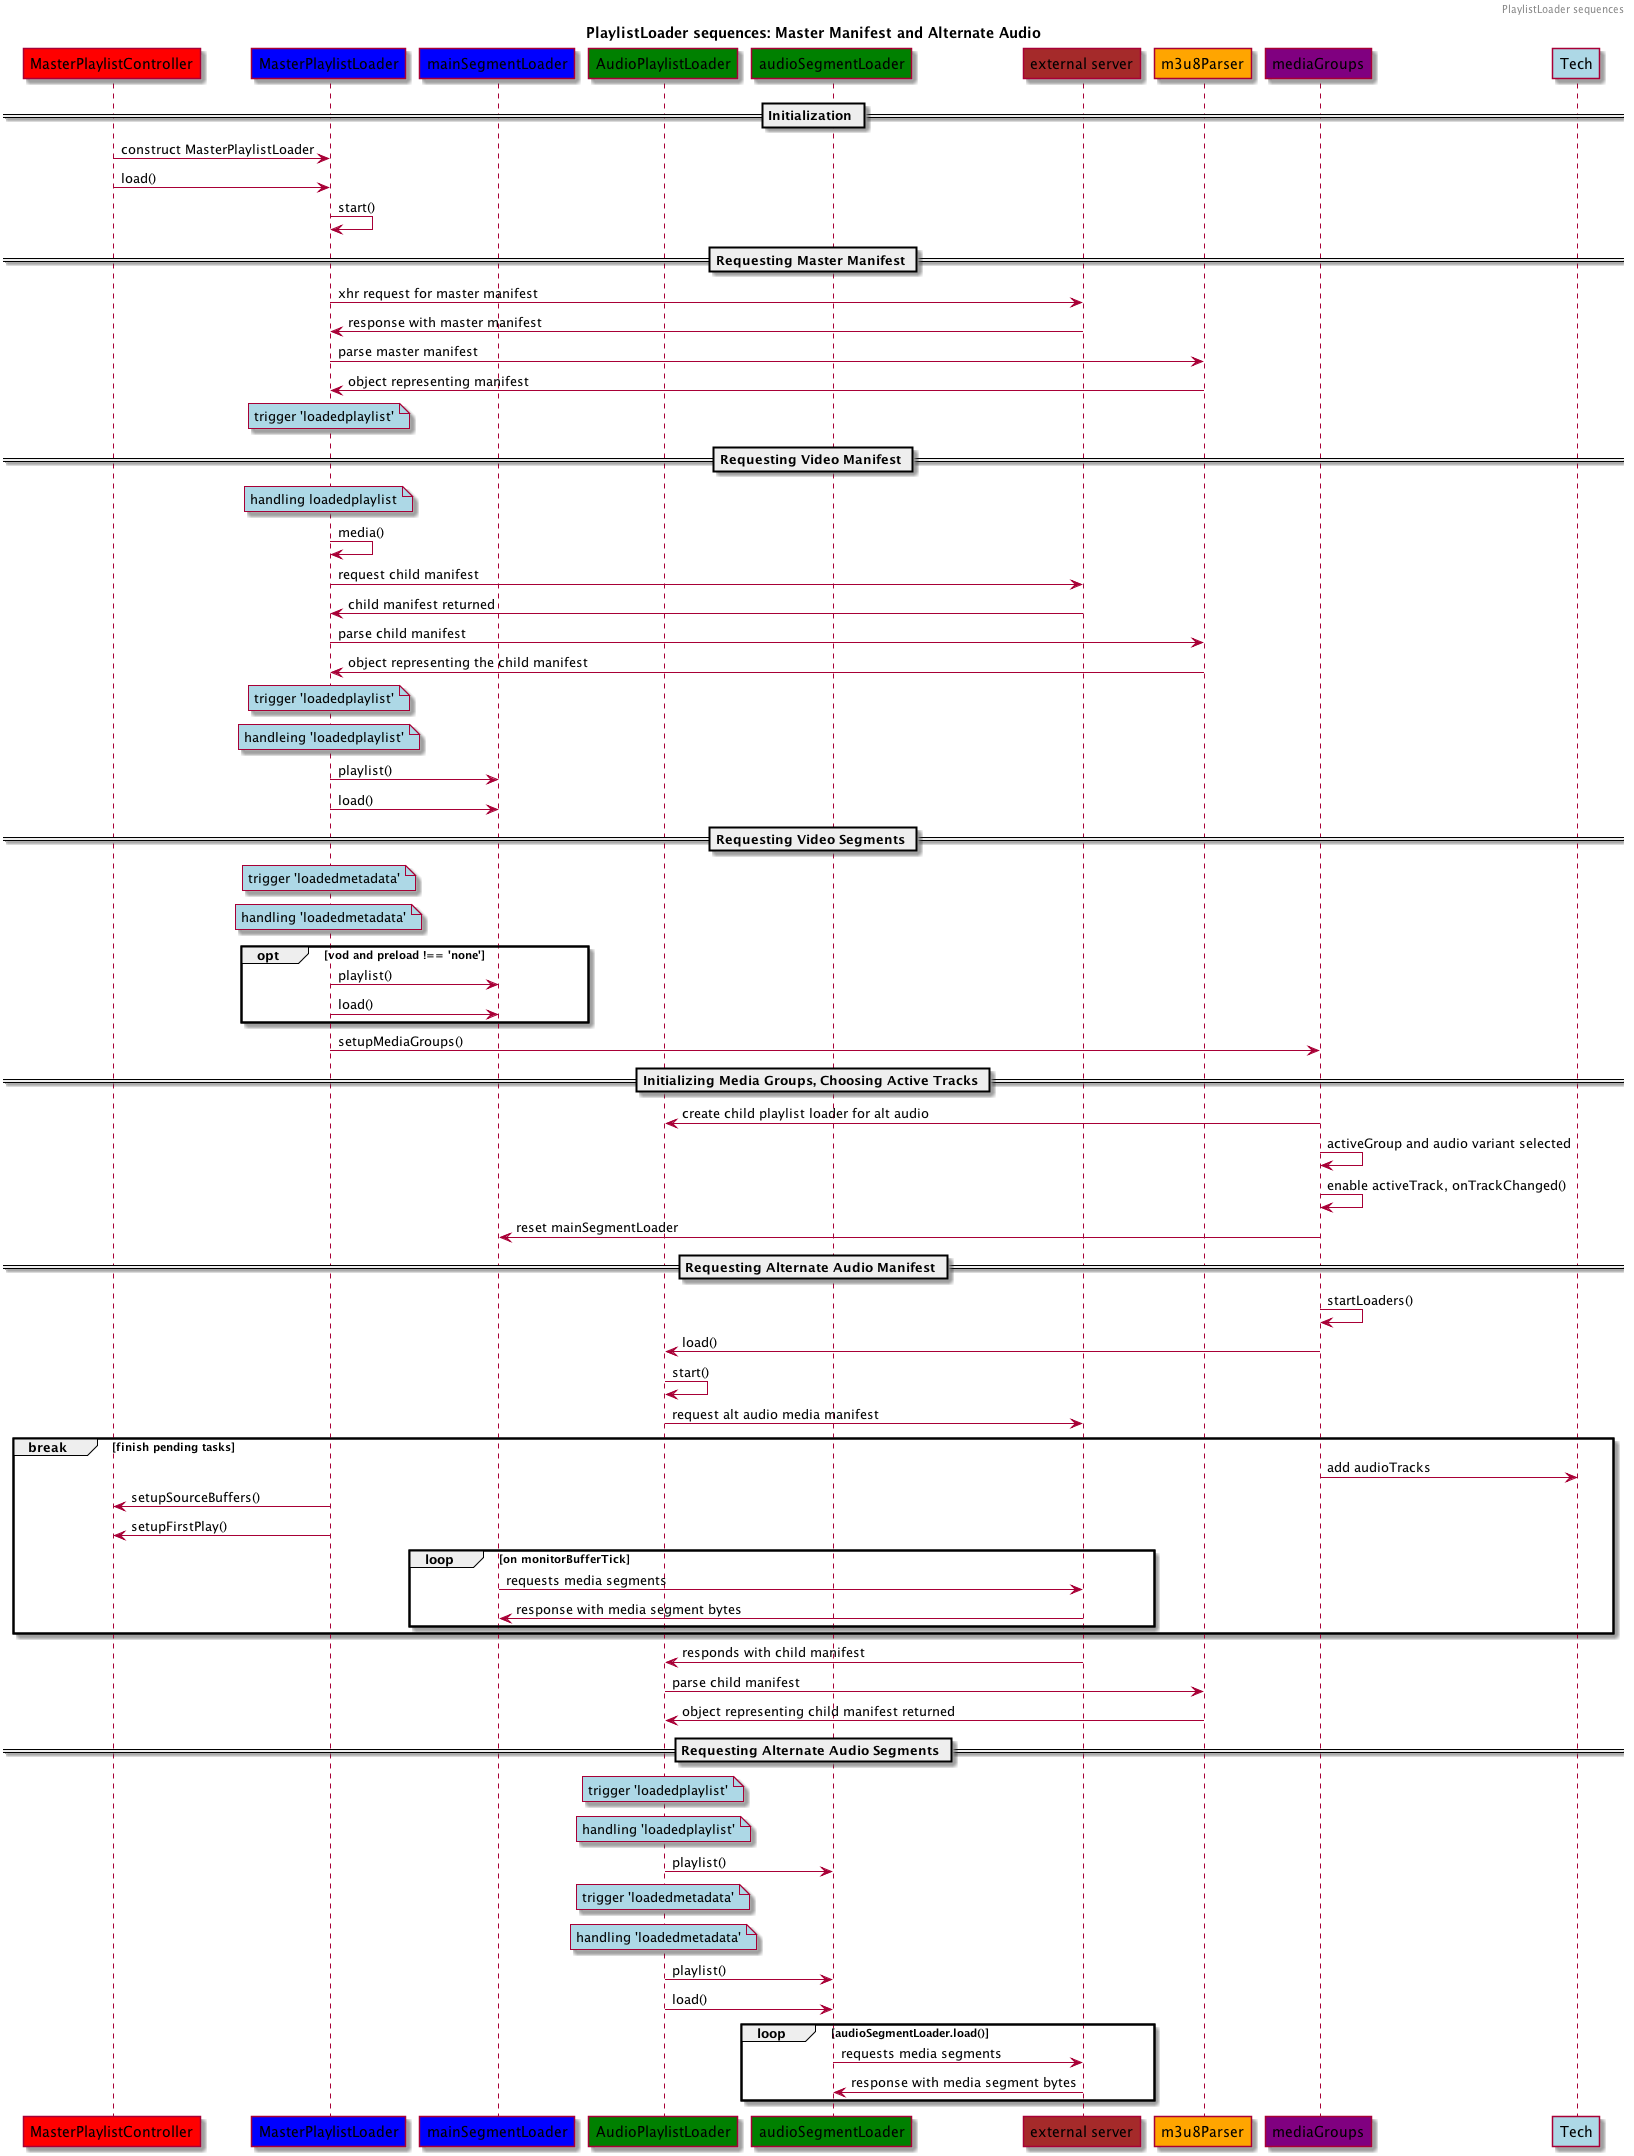

The diagram above was rendered by PlantUML. Its source (embedded in the PNG):
@startuml

header PlaylistLoader sequences
title PlaylistLoader sequences: Master Manifest and Alternate Audio

Participant "MasterPlaylistController" as MPC #red
Participant "MasterPlaylistLoader" as MPL #blue
Participant "mainSegmentLoader" as SL #blue
Participant "AudioPlaylistLoader" as APL #green
Participant "audioSegmentLoader" as ASL #green
Participant "external server" as ext #brown
Participant "m3u8Parser" as parser #orange
Participant "mediaGroups" as MG #purple
Participant Tech #lightblue

== Initialization ==

MPC -> MPL : construct MasterPlaylistLoader
MPC -> MPL: load()

MPL -> MPL : start()

== Requesting Master Manifest ==

MPL -> ext: xhr request for master manifest
ext -> MPL : response with master manifest

MPL -> parser: parse master manifest
parser -> MPL: object representing manifest

note over MPL #lightblue: trigger 'loadedplaylist'

== Requesting Video Manifest ==

note over MPL #lightblue: handling loadedplaylist
MPL -> MPL : media()

MPL -> ext : request child manifest
ext -> MPL: child manifest returned

MPL -> parser: parse child manifest
parser -> MPL: object representing the child manifest

note over MPL #lightblue: trigger 'loadedplaylist'
note over MPL #lightblue: handleing 'loadedplaylist'

MPL -> SL: playlist()
MPL -> SL: load()

== Requesting Video Segments ==

note over MPL #lightblue: trigger 'loadedmetadata'
note over MPL #lightblue: handling 'loadedmetadata'

opt vod and preload !== 'none'

  MPL -> SL: playlist()
  MPL -> SL: load()

end

MPL -> MG: setupMediaGroups()

== Initializing Media Groups, Choosing Active Tracks ==

MG -> APL: create child playlist loader for alt audio

MG -> MG: activeGroup and audio variant selected
MG -> MG: enable activeTrack, onTrackChanged()
MG -> SL: reset mainSegmentLoader

== Requesting Alternate Audio Manifest ==

MG -> MG: startLoaders()

MG -> APL: load()
APL -> APL: start()

APL -> ext: request alt audio media manifest

break finish pending tasks
  MG -> Tech: add audioTracks
  MPL -> MPC: setupSourceBuffers()
  MPL -> MPC: setupFirstPlay()

  loop on monitorBufferTick
    SL -> ext: requests media segments
    ext -> SL: response with media segment bytes
  end
end

ext -> APL: responds with child manifest

APL -> parser: parse child manifest
parser -> APL: object representing child manifest returned

== Requesting Alternate Audio Segments ==

note over APL #lightblue: trigger 'loadedplaylist'
note over APL #lightblue: handling 'loadedplaylist'
APL -> ASL: playlist()

note over APL #lightblue: trigger 'loadedmetadata'
note over APL #lightblue: handling 'loadedmetadata'
APL -> ASL: playlist()
APL -> ASL: load()

loop audioSegmentLoader.load()

  ASL -> ext: requests media segments
  ext -> ASL: response with media segment bytes
end

@enduml